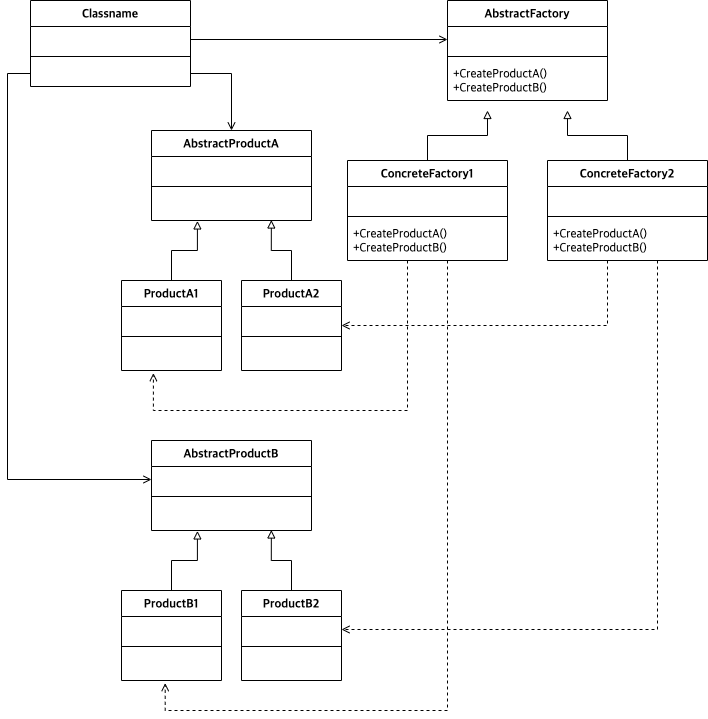

The diagram above was exported from draw.io. Its source (the exported page's mxGraphModel, read from the mxfile embedded in the PNG):
<mxGraphModel dx="1106" dy="892" grid="1" gridSize="10" guides="1" tooltips="1" connect="1" arrows="1" fold="1" page="1" pageScale="1" pageWidth="827" pageHeight="1169" math="0" shadow="0">
  <root>
    <mxCell id="WIyWlLk6GJQsqaUBKTNV-0" />
    <mxCell id="WIyWlLk6GJQsqaUBKTNV-1" parent="WIyWlLk6GJQsqaUBKTNV-0" />
    <mxCell id="Mtmfk03SyUQb4BhBK3cF-49" value="AbstractFactory" style="swimlane;fontStyle=1;align=center;verticalAlign=top;childLayout=stackLayout;horizontal=1;startSize=26;horizontalStack=0;resizeParent=1;resizeParentMax=0;resizeLast=0;collapsible=1;marginBottom=0;fontFamily=Lucida Console;fontSize=12;" parent="WIyWlLk6GJQsqaUBKTNV-1" vertex="1">
      <mxGeometry x="520" y="220" width="160" height="100" as="geometry" />
    </mxCell>
    <mxCell id="Mtmfk03SyUQb4BhBK3cF-50" value=" " style="text;strokeColor=none;fillColor=none;align=left;verticalAlign=top;spacingLeft=4;spacingRight=4;overflow=hidden;rotatable=0;points=[[0,0.5],[1,0.5]];portConstraint=eastwest;fontFamily=Lucida Console;fontSize=12;" parent="Mtmfk03SyUQb4BhBK3cF-49" vertex="1">
      <mxGeometry y="26" width="160" height="26" as="geometry" />
    </mxCell>
    <mxCell id="Mtmfk03SyUQb4BhBK3cF-51" value="" style="line;strokeWidth=1;fillColor=none;align=left;verticalAlign=middle;spacingTop=-1;spacingLeft=3;spacingRight=3;rotatable=0;labelPosition=right;points=[];portConstraint=eastwest;fontFamily=Lucida Console;fontSize=12;" parent="Mtmfk03SyUQb4BhBK3cF-49" vertex="1">
      <mxGeometry y="52" width="160" height="8" as="geometry" />
    </mxCell>
    <mxCell id="Mtmfk03SyUQb4BhBK3cF-52" value="+CreateProductA()&#10;+CreateProductB()" style="text;strokeColor=none;fillColor=none;align=left;verticalAlign=top;spacingLeft=4;spacingRight=4;overflow=hidden;rotatable=0;points=[[0,0.5],[1,0.5]];portConstraint=eastwest;fontFamily=Lucida Console;fontSize=12;" parent="Mtmfk03SyUQb4BhBK3cF-49" vertex="1">
      <mxGeometry y="60" width="160" height="40" as="geometry" />
    </mxCell>
    <mxCell id="KM2LtFY2ET7f4TOrhWX6-20" style="edgeStyle=orthogonalEdgeStyle;rounded=0;orthogonalLoop=1;jettySize=auto;html=1;fontFamily=Lucida Console;fontSize=12;startArrow=none;startFill=0;endArrow=block;endFill=0;strokeWidth=1;" parent="WIyWlLk6GJQsqaUBKTNV-1" source="Mtmfk03SyUQb4BhBK3cF-77" edge="1">
      <mxGeometry relative="1" as="geometry">
        <mxPoint x="560" y="329.9999999999998" as="targetPoint" />
      </mxGeometry>
    </mxCell>
    <mxCell id="KM2LtFY2ET7f4TOrhWX6-58" style="edgeStyle=orthogonalEdgeStyle;rounded=0;orthogonalLoop=1;jettySize=auto;html=1;entryX=0.319;entryY=1.088;entryDx=0;entryDy=0;entryPerimeter=0;fontFamily=Lucida Console;fontSize=12;startArrow=none;startFill=0;endArrow=open;endFill=0;strokeWidth=1;dashed=1;" parent="WIyWlLk6GJQsqaUBKTNV-1" source="Mtmfk03SyUQb4BhBK3cF-77" target="KM2LtFY2ET7f4TOrhWX6-30" edge="1">
      <mxGeometry relative="1" as="geometry">
        <Array as="points">
          <mxPoint x="480" y="630" />
          <mxPoint x="226" y="630" />
        </Array>
      </mxGeometry>
    </mxCell>
    <mxCell id="KM2LtFY2ET7f4TOrhWX6-59" style="edgeStyle=orthogonalEdgeStyle;rounded=0;orthogonalLoop=1;jettySize=auto;html=1;entryX=0.437;entryY=1.088;entryDx=0;entryDy=0;entryPerimeter=0;dashed=1;fontFamily=Lucida Console;fontSize=12;startArrow=none;startFill=0;endArrow=open;endFill=0;strokeWidth=1;" parent="WIyWlLk6GJQsqaUBKTNV-1" source="Mtmfk03SyUQb4BhBK3cF-77" target="KM2LtFY2ET7f4TOrhWX6-50" edge="1">
      <mxGeometry relative="1" as="geometry">
        <Array as="points">
          <mxPoint x="520" y="930" />
          <mxPoint x="238" y="930" />
        </Array>
      </mxGeometry>
    </mxCell>
    <mxCell id="Mtmfk03SyUQb4BhBK3cF-77" value="ConcreteFactory1" style="swimlane;fontStyle=1;align=center;verticalAlign=top;childLayout=stackLayout;horizontal=1;startSize=26;horizontalStack=0;resizeParent=1;resizeParentMax=0;resizeLast=0;collapsible=1;marginBottom=0;fontFamily=Lucida Console;fontSize=12;" parent="WIyWlLk6GJQsqaUBKTNV-1" vertex="1">
      <mxGeometry x="420" y="380" width="160" height="100" as="geometry" />
    </mxCell>
    <mxCell id="Mtmfk03SyUQb4BhBK3cF-78" value=" " style="text;strokeColor=none;fillColor=none;align=left;verticalAlign=top;spacingLeft=4;spacingRight=4;overflow=hidden;rotatable=0;points=[[0,0.5],[1,0.5]];portConstraint=eastwest;fontFamily=Lucida Console;fontSize=12;" parent="Mtmfk03SyUQb4BhBK3cF-77" vertex="1">
      <mxGeometry y="26" width="160" height="26" as="geometry" />
    </mxCell>
    <mxCell id="Mtmfk03SyUQb4BhBK3cF-79" value="" style="line;strokeWidth=1;fillColor=none;align=left;verticalAlign=middle;spacingTop=-1;spacingLeft=3;spacingRight=3;rotatable=0;labelPosition=right;points=[];portConstraint=eastwest;fontFamily=Lucida Console;fontSize=12;" parent="Mtmfk03SyUQb4BhBK3cF-77" vertex="1">
      <mxGeometry y="52" width="160" height="8" as="geometry" />
    </mxCell>
    <mxCell id="Mtmfk03SyUQb4BhBK3cF-80" value="+CreateProductA()&#10;+CreateProductB()" style="text;strokeColor=none;fillColor=none;align=left;verticalAlign=top;spacingLeft=4;spacingRight=4;overflow=hidden;rotatable=0;points=[[0,0.5],[1,0.5]];portConstraint=eastwest;fontFamily=Lucida Console;fontSize=12;" parent="Mtmfk03SyUQb4BhBK3cF-77" vertex="1">
      <mxGeometry y="60" width="160" height="40" as="geometry" />
    </mxCell>
    <mxCell id="KM2LtFY2ET7f4TOrhWX6-6" style="edgeStyle=orthogonalEdgeStyle;rounded=0;orthogonalLoop=1;jettySize=auto;html=1;entryX=0;entryY=0.5;entryDx=0;entryDy=0;fontFamily=Lucida Console;fontSize=12;startArrow=none;startFill=0;endArrow=open;endFill=0;strokeWidth=1;" parent="WIyWlLk6GJQsqaUBKTNV-1" target="Mtmfk03SyUQb4BhBK3cF-50" edge="1">
      <mxGeometry relative="1" as="geometry">
        <mxPoint x="263" y="259" as="sourcePoint" />
      </mxGeometry>
    </mxCell>
    <mxCell id="KM2LtFY2ET7f4TOrhWX6-12" value="Classname" style="swimlane;fontStyle=1;align=center;verticalAlign=top;childLayout=stackLayout;horizontal=1;startSize=26;horizontalStack=0;resizeParent=1;resizeParentMax=0;resizeLast=0;collapsible=1;marginBottom=0;fontFamily=Lucida Console;fontSize=12;" parent="WIyWlLk6GJQsqaUBKTNV-1" vertex="1">
      <mxGeometry x="103" y="220" width="160" height="86" as="geometry" />
    </mxCell>
    <mxCell id="KM2LtFY2ET7f4TOrhWX6-13" value=" " style="text;strokeColor=none;fillColor=none;align=left;verticalAlign=top;spacingLeft=4;spacingRight=4;overflow=hidden;rotatable=0;points=[[0,0.5],[1,0.5]];portConstraint=eastwest;fontFamily=Lucida Console;fontSize=12;" parent="KM2LtFY2ET7f4TOrhWX6-12" vertex="1">
      <mxGeometry y="26" width="160" height="26" as="geometry" />
    </mxCell>
    <mxCell id="KM2LtFY2ET7f4TOrhWX6-14" value="" style="line;strokeWidth=1;fillColor=none;align=left;verticalAlign=middle;spacingTop=-1;spacingLeft=3;spacingRight=3;rotatable=0;labelPosition=right;points=[];portConstraint=eastwest;fontFamily=Lucida Console;fontSize=12;" parent="KM2LtFY2ET7f4TOrhWX6-12" vertex="1">
      <mxGeometry y="52" width="160" height="8" as="geometry" />
    </mxCell>
    <mxCell id="KM2LtFY2ET7f4TOrhWX6-15" value=" " style="text;strokeColor=none;fillColor=none;align=left;verticalAlign=top;spacingLeft=4;spacingRight=4;overflow=hidden;rotatable=0;points=[[0,0.5],[1,0.5]];portConstraint=eastwest;fontFamily=Lucida Console;fontSize=12;" parent="KM2LtFY2ET7f4TOrhWX6-12" vertex="1">
      <mxGeometry y="60" width="160" height="26" as="geometry" />
    </mxCell>
    <mxCell id="KM2LtFY2ET7f4TOrhWX6-21" style="edgeStyle=orthogonalEdgeStyle;rounded=0;orthogonalLoop=1;jettySize=auto;html=1;fontFamily=Lucida Console;fontSize=12;startArrow=none;startFill=0;endArrow=block;endFill=0;strokeWidth=1;" parent="WIyWlLk6GJQsqaUBKTNV-1" source="KM2LtFY2ET7f4TOrhWX6-16" edge="1">
      <mxGeometry relative="1" as="geometry">
        <mxPoint x="640" y="329.9999999999998" as="targetPoint" />
      </mxGeometry>
    </mxCell>
    <mxCell id="KM2LtFY2ET7f4TOrhWX6-60" style="edgeStyle=orthogonalEdgeStyle;rounded=0;orthogonalLoop=1;jettySize=auto;html=1;entryX=1;entryY=0.5;entryDx=0;entryDy=0;dashed=1;fontFamily=Lucida Console;fontSize=12;startArrow=none;startFill=0;endArrow=open;endFill=0;strokeWidth=1;" parent="WIyWlLk6GJQsqaUBKTNV-1" source="KM2LtFY2ET7f4TOrhWX6-16" target="KM2LtFY2ET7f4TOrhWX6-37" edge="1">
      <mxGeometry relative="1" as="geometry">
        <Array as="points">
          <mxPoint x="680" y="545" />
        </Array>
      </mxGeometry>
    </mxCell>
    <mxCell id="KM2LtFY2ET7f4TOrhWX6-61" style="edgeStyle=orthogonalEdgeStyle;rounded=0;orthogonalLoop=1;jettySize=auto;html=1;entryX=1;entryY=0.5;entryDx=0;entryDy=0;dashed=1;fontFamily=Lucida Console;fontSize=12;startArrow=none;startFill=0;endArrow=open;endFill=0;strokeWidth=1;" parent="WIyWlLk6GJQsqaUBKTNV-1" source="KM2LtFY2ET7f4TOrhWX6-16" target="KM2LtFY2ET7f4TOrhWX6-53" edge="1">
      <mxGeometry relative="1" as="geometry">
        <Array as="points">
          <mxPoint x="730" y="849" />
        </Array>
      </mxGeometry>
    </mxCell>
    <mxCell id="KM2LtFY2ET7f4TOrhWX6-16" value="ConcreteFactory2" style="swimlane;fontStyle=1;align=center;verticalAlign=top;childLayout=stackLayout;horizontal=1;startSize=26;horizontalStack=0;resizeParent=1;resizeParentMax=0;resizeLast=0;collapsible=1;marginBottom=0;fontFamily=Lucida Console;fontSize=12;" parent="WIyWlLk6GJQsqaUBKTNV-1" vertex="1">
      <mxGeometry x="620" y="380" width="160" height="100" as="geometry" />
    </mxCell>
    <mxCell id="KM2LtFY2ET7f4TOrhWX6-17" value=" " style="text;strokeColor=none;fillColor=none;align=left;verticalAlign=top;spacingLeft=4;spacingRight=4;overflow=hidden;rotatable=0;points=[[0,0.5],[1,0.5]];portConstraint=eastwest;fontFamily=Lucida Console;fontSize=12;" parent="KM2LtFY2ET7f4TOrhWX6-16" vertex="1">
      <mxGeometry y="26" width="160" height="26" as="geometry" />
    </mxCell>
    <mxCell id="KM2LtFY2ET7f4TOrhWX6-18" value="" style="line;strokeWidth=1;fillColor=none;align=left;verticalAlign=middle;spacingTop=-1;spacingLeft=3;spacingRight=3;rotatable=0;labelPosition=right;points=[];portConstraint=eastwest;fontFamily=Lucida Console;fontSize=12;" parent="KM2LtFY2ET7f4TOrhWX6-16" vertex="1">
      <mxGeometry y="52" width="160" height="8" as="geometry" />
    </mxCell>
    <mxCell id="KM2LtFY2ET7f4TOrhWX6-19" value="+CreateProductA()&#10;+CreateProductB()" style="text;strokeColor=none;fillColor=none;align=left;verticalAlign=top;spacingLeft=4;spacingRight=4;overflow=hidden;rotatable=0;points=[[0,0.5],[1,0.5]];portConstraint=eastwest;fontFamily=Lucida Console;fontSize=12;" parent="KM2LtFY2ET7f4TOrhWX6-16" vertex="1">
      <mxGeometry y="60" width="160" height="40" as="geometry" />
    </mxCell>
    <mxCell id="KM2LtFY2ET7f4TOrhWX6-22" value="AbstractProductA" style="swimlane;fontStyle=1;align=center;verticalAlign=top;childLayout=stackLayout;horizontal=1;startSize=26;horizontalStack=0;resizeParent=1;resizeParentMax=0;resizeLast=0;collapsible=1;marginBottom=0;fontFamily=Lucida Console;fontSize=12;" parent="WIyWlLk6GJQsqaUBKTNV-1" vertex="1">
      <mxGeometry x="224" y="350" width="160" height="90" as="geometry" />
    </mxCell>
    <mxCell id="KM2LtFY2ET7f4TOrhWX6-23" value=" " style="text;strokeColor=none;fillColor=none;align=left;verticalAlign=top;spacingLeft=4;spacingRight=4;overflow=hidden;rotatable=0;points=[[0,0.5],[1,0.5]];portConstraint=eastwest;fontFamily=Lucida Console;fontSize=12;" parent="KM2LtFY2ET7f4TOrhWX6-22" vertex="1">
      <mxGeometry y="26" width="160" height="26" as="geometry" />
    </mxCell>
    <mxCell id="KM2LtFY2ET7f4TOrhWX6-24" value="" style="line;strokeWidth=1;fillColor=none;align=left;verticalAlign=middle;spacingTop=-1;spacingLeft=3;spacingRight=3;rotatable=0;labelPosition=right;points=[];portConstraint=eastwest;fontFamily=Lucida Console;fontSize=12;" parent="KM2LtFY2ET7f4TOrhWX6-22" vertex="1">
      <mxGeometry y="52" width="160" height="8" as="geometry" />
    </mxCell>
    <mxCell id="KM2LtFY2ET7f4TOrhWX6-25" value=" " style="text;strokeColor=none;fillColor=none;align=left;verticalAlign=top;spacingLeft=4;spacingRight=4;overflow=hidden;rotatable=0;points=[[0,0.5],[1,0.5]];portConstraint=eastwest;fontFamily=Lucida Console;fontSize=12;" parent="KM2LtFY2ET7f4TOrhWX6-22" vertex="1">
      <mxGeometry y="60" width="160" height="30" as="geometry" />
    </mxCell>
    <mxCell id="KM2LtFY2ET7f4TOrhWX6-36" style="edgeStyle=orthogonalEdgeStyle;rounded=0;orthogonalLoop=1;jettySize=auto;html=1;entryX=0.287;entryY=1.014;entryDx=0;entryDy=0;entryPerimeter=0;fontFamily=Lucida Console;fontSize=12;startArrow=none;startFill=0;endArrow=block;endFill=0;strokeWidth=1;" parent="WIyWlLk6GJQsqaUBKTNV-1" source="KM2LtFY2ET7f4TOrhWX6-27" target="KM2LtFY2ET7f4TOrhWX6-25" edge="1">
      <mxGeometry relative="1" as="geometry" />
    </mxCell>
    <mxCell id="KM2LtFY2ET7f4TOrhWX6-27" value="ProductA1" style="swimlane;fontStyle=1;align=center;verticalAlign=top;childLayout=stackLayout;horizontal=1;startSize=26;horizontalStack=0;resizeParent=1;resizeParentMax=0;resizeLast=0;collapsible=1;marginBottom=0;fontFamily=Lucida Console;fontSize=12;" parent="WIyWlLk6GJQsqaUBKTNV-1" vertex="1">
      <mxGeometry x="194" y="500" width="100" height="90" as="geometry" />
    </mxCell>
    <mxCell id="KM2LtFY2ET7f4TOrhWX6-28" value=" " style="text;strokeColor=none;fillColor=none;align=left;verticalAlign=top;spacingLeft=4;spacingRight=4;overflow=hidden;rotatable=0;points=[[0,0.5],[1,0.5]];portConstraint=eastwest;fontFamily=Lucida Console;fontSize=12;" parent="KM2LtFY2ET7f4TOrhWX6-27" vertex="1">
      <mxGeometry y="26" width="100" height="26" as="geometry" />
    </mxCell>
    <mxCell id="KM2LtFY2ET7f4TOrhWX6-29" value="" style="line;strokeWidth=1;fillColor=none;align=left;verticalAlign=middle;spacingTop=-1;spacingLeft=3;spacingRight=3;rotatable=0;labelPosition=right;points=[];portConstraint=eastwest;fontFamily=Lucida Console;fontSize=12;" parent="KM2LtFY2ET7f4TOrhWX6-27" vertex="1">
      <mxGeometry y="52" width="100" height="8" as="geometry" />
    </mxCell>
    <mxCell id="KM2LtFY2ET7f4TOrhWX6-30" value=" " style="text;strokeColor=none;fillColor=none;align=left;verticalAlign=top;spacingLeft=4;spacingRight=4;overflow=hidden;rotatable=0;points=[[0,0.5],[1,0.5]];portConstraint=eastwest;fontFamily=Lucida Console;fontSize=12;" parent="KM2LtFY2ET7f4TOrhWX6-27" vertex="1">
      <mxGeometry y="60" width="100" height="30" as="geometry" />
    </mxCell>
    <mxCell id="KM2LtFY2ET7f4TOrhWX6-41" style="edgeStyle=orthogonalEdgeStyle;rounded=0;orthogonalLoop=1;jettySize=auto;html=1;fontFamily=Lucida Console;fontSize=12;startArrow=none;startFill=0;endArrow=block;endFill=0;strokeWidth=1;entryX=0.749;entryY=0.983;entryDx=0;entryDy=0;entryPerimeter=0;" parent="WIyWlLk6GJQsqaUBKTNV-1" source="KM2LtFY2ET7f4TOrhWX6-37" target="KM2LtFY2ET7f4TOrhWX6-25" edge="1">
      <mxGeometry relative="1" as="geometry">
        <mxPoint x="344" y="449.9999999999998" as="targetPoint" />
      </mxGeometry>
    </mxCell>
    <mxCell id="KM2LtFY2ET7f4TOrhWX6-37" value="ProductA2" style="swimlane;fontStyle=1;align=center;verticalAlign=top;childLayout=stackLayout;horizontal=1;startSize=26;horizontalStack=0;resizeParent=1;resizeParentMax=0;resizeLast=0;collapsible=1;marginBottom=0;fontFamily=Lucida Console;fontSize=12;" parent="WIyWlLk6GJQsqaUBKTNV-1" vertex="1">
      <mxGeometry x="314" y="500" width="100" height="90" as="geometry" />
    </mxCell>
    <mxCell id="KM2LtFY2ET7f4TOrhWX6-38" value=" " style="text;strokeColor=none;fillColor=none;align=left;verticalAlign=top;spacingLeft=4;spacingRight=4;overflow=hidden;rotatable=0;points=[[0,0.5],[1,0.5]];portConstraint=eastwest;fontFamily=Lucida Console;fontSize=12;" parent="KM2LtFY2ET7f4TOrhWX6-37" vertex="1">
      <mxGeometry y="26" width="100" height="26" as="geometry" />
    </mxCell>
    <mxCell id="KM2LtFY2ET7f4TOrhWX6-39" value="" style="line;strokeWidth=1;fillColor=none;align=left;verticalAlign=middle;spacingTop=-1;spacingLeft=3;spacingRight=3;rotatable=0;labelPosition=right;points=[];portConstraint=eastwest;fontFamily=Lucida Console;fontSize=12;" parent="KM2LtFY2ET7f4TOrhWX6-37" vertex="1">
      <mxGeometry y="52" width="100" height="8" as="geometry" />
    </mxCell>
    <mxCell id="KM2LtFY2ET7f4TOrhWX6-40" value=" " style="text;strokeColor=none;fillColor=none;align=left;verticalAlign=top;spacingLeft=4;spacingRight=4;overflow=hidden;rotatable=0;points=[[0,0.5],[1,0.5]];portConstraint=eastwest;fontFamily=Lucida Console;fontSize=12;" parent="KM2LtFY2ET7f4TOrhWX6-37" vertex="1">
      <mxGeometry y="60" width="100" height="30" as="geometry" />
    </mxCell>
    <mxCell id="KM2LtFY2ET7f4TOrhWX6-42" value="AbstractProductB" style="swimlane;fontStyle=1;align=center;verticalAlign=top;childLayout=stackLayout;horizontal=1;startSize=26;horizontalStack=0;resizeParent=1;resizeParentMax=0;resizeLast=0;collapsible=1;marginBottom=0;fontFamily=Lucida Console;fontSize=12;" parent="WIyWlLk6GJQsqaUBKTNV-1" vertex="1">
      <mxGeometry x="224" y="660" width="160" height="90" as="geometry" />
    </mxCell>
    <mxCell id="KM2LtFY2ET7f4TOrhWX6-43" value=" " style="text;strokeColor=none;fillColor=none;align=left;verticalAlign=top;spacingLeft=4;spacingRight=4;overflow=hidden;rotatable=0;points=[[0,0.5],[1,0.5]];portConstraint=eastwest;fontFamily=Lucida Console;fontSize=12;" parent="KM2LtFY2ET7f4TOrhWX6-42" vertex="1">
      <mxGeometry y="26" width="160" height="26" as="geometry" />
    </mxCell>
    <mxCell id="KM2LtFY2ET7f4TOrhWX6-44" value="" style="line;strokeWidth=1;fillColor=none;align=left;verticalAlign=middle;spacingTop=-1;spacingLeft=3;spacingRight=3;rotatable=0;labelPosition=right;points=[];portConstraint=eastwest;fontFamily=Lucida Console;fontSize=12;" parent="KM2LtFY2ET7f4TOrhWX6-42" vertex="1">
      <mxGeometry y="52" width="160" height="8" as="geometry" />
    </mxCell>
    <mxCell id="KM2LtFY2ET7f4TOrhWX6-45" value=" " style="text;strokeColor=none;fillColor=none;align=left;verticalAlign=top;spacingLeft=4;spacingRight=4;overflow=hidden;rotatable=0;points=[[0,0.5],[1,0.5]];portConstraint=eastwest;fontFamily=Lucida Console;fontSize=12;" parent="KM2LtFY2ET7f4TOrhWX6-42" vertex="1">
      <mxGeometry y="60" width="160" height="30" as="geometry" />
    </mxCell>
    <mxCell id="KM2LtFY2ET7f4TOrhWX6-46" style="edgeStyle=orthogonalEdgeStyle;rounded=0;orthogonalLoop=1;jettySize=auto;html=1;entryX=0.287;entryY=1.014;entryDx=0;entryDy=0;entryPerimeter=0;fontFamily=Lucida Console;fontSize=12;startArrow=none;startFill=0;endArrow=block;endFill=0;strokeWidth=1;" parent="WIyWlLk6GJQsqaUBKTNV-1" source="KM2LtFY2ET7f4TOrhWX6-47" target="KM2LtFY2ET7f4TOrhWX6-45" edge="1">
      <mxGeometry relative="1" as="geometry" />
    </mxCell>
    <mxCell id="KM2LtFY2ET7f4TOrhWX6-47" value="ProductB1" style="swimlane;fontStyle=1;align=center;verticalAlign=top;childLayout=stackLayout;horizontal=1;startSize=26;horizontalStack=0;resizeParent=1;resizeParentMax=0;resizeLast=0;collapsible=1;marginBottom=0;fontFamily=Lucida Console;fontSize=12;" parent="WIyWlLk6GJQsqaUBKTNV-1" vertex="1">
      <mxGeometry x="194" y="810" width="100" height="90" as="geometry" />
    </mxCell>
    <mxCell id="KM2LtFY2ET7f4TOrhWX6-48" value=" " style="text;strokeColor=none;fillColor=none;align=left;verticalAlign=top;spacingLeft=4;spacingRight=4;overflow=hidden;rotatable=0;points=[[0,0.5],[1,0.5]];portConstraint=eastwest;fontFamily=Lucida Console;fontSize=12;" parent="KM2LtFY2ET7f4TOrhWX6-47" vertex="1">
      <mxGeometry y="26" width="100" height="26" as="geometry" />
    </mxCell>
    <mxCell id="KM2LtFY2ET7f4TOrhWX6-49" value="" style="line;strokeWidth=1;fillColor=none;align=left;verticalAlign=middle;spacingTop=-1;spacingLeft=3;spacingRight=3;rotatable=0;labelPosition=right;points=[];portConstraint=eastwest;fontFamily=Lucida Console;fontSize=12;" parent="KM2LtFY2ET7f4TOrhWX6-47" vertex="1">
      <mxGeometry y="52" width="100" height="8" as="geometry" />
    </mxCell>
    <mxCell id="KM2LtFY2ET7f4TOrhWX6-50" value=" " style="text;strokeColor=none;fillColor=none;align=left;verticalAlign=top;spacingLeft=4;spacingRight=4;overflow=hidden;rotatable=0;points=[[0,0.5],[1,0.5]];portConstraint=eastwest;fontFamily=Lucida Console;fontSize=12;" parent="KM2LtFY2ET7f4TOrhWX6-47" vertex="1">
      <mxGeometry y="60" width="100" height="30" as="geometry" />
    </mxCell>
    <mxCell id="KM2LtFY2ET7f4TOrhWX6-51" style="edgeStyle=orthogonalEdgeStyle;rounded=0;orthogonalLoop=1;jettySize=auto;html=1;fontFamily=Lucida Console;fontSize=12;startArrow=none;startFill=0;endArrow=block;endFill=0;strokeWidth=1;entryX=0.749;entryY=0.983;entryDx=0;entryDy=0;entryPerimeter=0;" parent="WIyWlLk6GJQsqaUBKTNV-1" source="KM2LtFY2ET7f4TOrhWX6-52" target="KM2LtFY2ET7f4TOrhWX6-45" edge="1">
      <mxGeometry relative="1" as="geometry">
        <mxPoint x="344" y="759.9999999999998" as="targetPoint" />
      </mxGeometry>
    </mxCell>
    <mxCell id="KM2LtFY2ET7f4TOrhWX6-52" value="ProductB2" style="swimlane;fontStyle=1;align=center;verticalAlign=top;childLayout=stackLayout;horizontal=1;startSize=26;horizontalStack=0;resizeParent=1;resizeParentMax=0;resizeLast=0;collapsible=1;marginBottom=0;fontFamily=Lucida Console;fontSize=12;" parent="WIyWlLk6GJQsqaUBKTNV-1" vertex="1">
      <mxGeometry x="314" y="810" width="100" height="90" as="geometry" />
    </mxCell>
    <mxCell id="KM2LtFY2ET7f4TOrhWX6-53" value=" " style="text;strokeColor=none;fillColor=none;align=left;verticalAlign=top;spacingLeft=4;spacingRight=4;overflow=hidden;rotatable=0;points=[[0,0.5],[1,0.5]];portConstraint=eastwest;fontFamily=Lucida Console;fontSize=12;" parent="KM2LtFY2ET7f4TOrhWX6-52" vertex="1">
      <mxGeometry y="26" width="100" height="26" as="geometry" />
    </mxCell>
    <mxCell id="KM2LtFY2ET7f4TOrhWX6-54" value="" style="line;strokeWidth=1;fillColor=none;align=left;verticalAlign=middle;spacingTop=-1;spacingLeft=3;spacingRight=3;rotatable=0;labelPosition=right;points=[];portConstraint=eastwest;fontFamily=Lucida Console;fontSize=12;" parent="KM2LtFY2ET7f4TOrhWX6-52" vertex="1">
      <mxGeometry y="52" width="100" height="8" as="geometry" />
    </mxCell>
    <mxCell id="KM2LtFY2ET7f4TOrhWX6-55" value=" " style="text;strokeColor=none;fillColor=none;align=left;verticalAlign=top;spacingLeft=4;spacingRight=4;overflow=hidden;rotatable=0;points=[[0,0.5],[1,0.5]];portConstraint=eastwest;fontFamily=Lucida Console;fontSize=12;" parent="KM2LtFY2ET7f4TOrhWX6-52" vertex="1">
      <mxGeometry y="60" width="100" height="30" as="geometry" />
    </mxCell>
    <mxCell id="KM2LtFY2ET7f4TOrhWX6-56" style="edgeStyle=orthogonalEdgeStyle;rounded=0;orthogonalLoop=1;jettySize=auto;html=1;entryX=0.5;entryY=0;entryDx=0;entryDy=0;fontFamily=Lucida Console;fontSize=12;startArrow=none;startFill=0;endArrow=open;endFill=0;strokeWidth=1;" parent="WIyWlLk6GJQsqaUBKTNV-1" source="KM2LtFY2ET7f4TOrhWX6-15" target="KM2LtFY2ET7f4TOrhWX6-22" edge="1">
      <mxGeometry relative="1" as="geometry" />
    </mxCell>
    <mxCell id="KM2LtFY2ET7f4TOrhWX6-57" style="edgeStyle=orthogonalEdgeStyle;rounded=0;orthogonalLoop=1;jettySize=auto;html=1;entryX=0;entryY=0.5;entryDx=0;entryDy=0;fontFamily=Lucida Console;fontSize=12;startArrow=none;startFill=0;endArrow=open;endFill=0;strokeWidth=1;" parent="WIyWlLk6GJQsqaUBKTNV-1" source="KM2LtFY2ET7f4TOrhWX6-15" target="KM2LtFY2ET7f4TOrhWX6-43" edge="1">
      <mxGeometry relative="1" as="geometry">
        <Array as="points">
          <mxPoint x="80" y="293" />
          <mxPoint x="80" y="699" />
        </Array>
      </mxGeometry>
    </mxCell>
  </root>
</mxGraphModel>